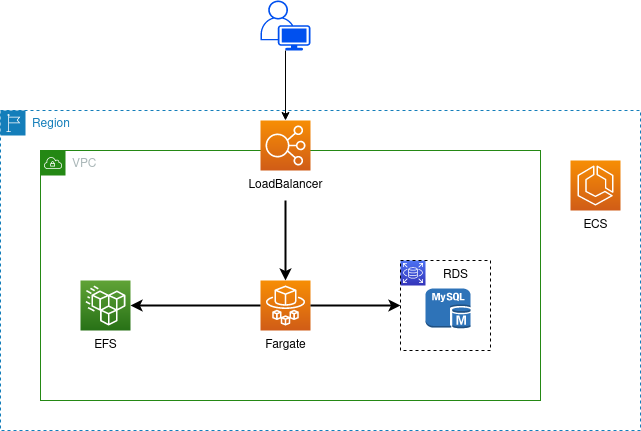

The diagram above was exported from draw.io. Its source (the exported page's mxGraphModel, read from the mxfile embedded in the PNG):
<mxGraphModel dx="1362" dy="766" grid="1" gridSize="10" guides="1" tooltips="1" connect="1" arrows="1" fold="1" page="1" pageScale="1" pageWidth="850" pageHeight="1100" math="0" shadow="0">
  <root>
    <mxCell id="0" />
    <mxCell id="1" parent="0" />
    <mxCell id="zUTuNL7fCGZ0XyII3BjW-7" value="VPC" style="points=[[0,0],[0.25,0],[0.5,0],[0.75,0],[1,0],[1,0.25],[1,0.5],[1,0.75],[1,1],[0.75,1],[0.5,1],[0.25,1],[0,1],[0,0.75],[0,0.5],[0,0.25]];outlineConnect=0;gradientColor=none;html=1;whiteSpace=wrap;fontSize=12;fontStyle=0;container=1;pointerEvents=0;collapsible=0;recursiveResize=0;shape=mxgraph.aws4.group;grIcon=mxgraph.aws4.group_vpc;strokeColor=#248814;fillColor=none;verticalAlign=top;align=left;spacingLeft=30;fontColor=#AAB7B8;dashed=0;" vertex="1" parent="1">
      <mxGeometry x="130" y="240" width="500" height="250" as="geometry" />
    </mxCell>
    <mxCell id="zUTuNL7fCGZ0XyII3BjW-17" style="edgeStyle=orthogonalEdgeStyle;rounded=0;orthogonalLoop=1;jettySize=auto;html=1;strokeWidth=2;" edge="1" parent="zUTuNL7fCGZ0XyII3BjW-7" source="zUTuNL7fCGZ0XyII3BjW-9" target="zUTuNL7fCGZ0XyII3BjW-14">
      <mxGeometry relative="1" as="geometry" />
    </mxCell>
    <mxCell id="zUTuNL7fCGZ0XyII3BjW-22" value="" style="group" vertex="1" connectable="0" parent="zUTuNL7fCGZ0XyII3BjW-7">
      <mxGeometry x="360" y="110" width="90" height="90" as="geometry" />
    </mxCell>
    <mxCell id="zUTuNL7fCGZ0XyII3BjW-18" value="" style="sketch=0;points=[[0,0,0],[0.25,0,0],[0.5,0,0],[0.75,0,0],[1,0,0],[0,1,0],[0.25,1,0],[0.5,1,0],[0.75,1,0],[1,1,0],[0,0.25,0],[0,0.5,0],[0,0.75,0],[1,0.25,0],[1,0.5,0],[1,0.75,0]];outlineConnect=0;fontColor=#232F3E;gradientColor=#4D72F3;gradientDirection=north;fillColor=#3334B9;strokeColor=#ffffff;dashed=0;verticalLabelPosition=bottom;verticalAlign=top;align=center;html=1;fontSize=12;fontStyle=0;aspect=fixed;shape=mxgraph.aws4.resourceIcon;resIcon=mxgraph.aws4.rds;" vertex="1" parent="zUTuNL7fCGZ0XyII3BjW-22">
      <mxGeometry width="25" height="25" as="geometry" />
    </mxCell>
    <mxCell id="zUTuNL7fCGZ0XyII3BjW-21" value="" style="outlineConnect=0;dashed=0;verticalLabelPosition=bottom;verticalAlign=top;align=center;html=1;shape=mxgraph.aws3.mysql_db_instance;fillColor=#2E73B8;gradientColor=none;" vertex="1" parent="zUTuNL7fCGZ0XyII3BjW-22">
      <mxGeometry x="25" y="28" width="45" height="40" as="geometry" />
    </mxCell>
    <mxCell id="zUTuNL7fCGZ0XyII3BjW-24" value="" style="group" vertex="1" connectable="0" parent="zUTuNL7fCGZ0XyII3BjW-22">
      <mxGeometry width="90" height="90" as="geometry" />
    </mxCell>
    <mxCell id="zUTuNL7fCGZ0XyII3BjW-19" value="" style="whiteSpace=wrap;html=1;aspect=fixed;fillColor=none;dashed=1;" vertex="1" parent="zUTuNL7fCGZ0XyII3BjW-24">
      <mxGeometry width="90" height="90" as="geometry" />
    </mxCell>
    <mxCell id="zUTuNL7fCGZ0XyII3BjW-23" value="RDS" style="text;html=1;align=center;verticalAlign=middle;resizable=0;points=[];autosize=1;strokeColor=none;fillColor=none;" vertex="1" parent="zUTuNL7fCGZ0XyII3BjW-24">
      <mxGeometry x="30" width="50" height="30" as="geometry" />
    </mxCell>
    <mxCell id="zUTuNL7fCGZ0XyII3BjW-27" value="" style="group" vertex="1" connectable="0" parent="zUTuNL7fCGZ0XyII3BjW-7">
      <mxGeometry x="215" y="130" width="60" height="80" as="geometry" />
    </mxCell>
    <mxCell id="zUTuNL7fCGZ0XyII3BjW-14" value="" style="sketch=0;points=[[0,0,0],[0.25,0,0],[0.5,0,0],[0.75,0,0],[1,0,0],[0,1,0],[0.25,1,0],[0.5,1,0],[0.75,1,0],[1,1,0],[0,0.25,0],[0,0.5,0],[0,0.75,0],[1,0.25,0],[1,0.5,0],[1,0.75,0]];outlineConnect=0;fontColor=#232F3E;gradientColor=#F78E04;gradientDirection=north;fillColor=#D05C17;strokeColor=#ffffff;dashed=0;verticalLabelPosition=bottom;verticalAlign=top;align=center;html=1;fontSize=12;fontStyle=0;aspect=fixed;shape=mxgraph.aws4.resourceIcon;resIcon=mxgraph.aws4.fargate;" vertex="1" parent="zUTuNL7fCGZ0XyII3BjW-27">
      <mxGeometry x="5" width="50" height="50" as="geometry" />
    </mxCell>
    <mxCell id="zUTuNL7fCGZ0XyII3BjW-15" value="Fargate" style="text;html=1;align=center;verticalAlign=middle;resizable=0;points=[];autosize=1;strokeColor=none;fillColor=none;" vertex="1" parent="zUTuNL7fCGZ0XyII3BjW-27">
      <mxGeometry y="50" width="60" height="30" as="geometry" />
    </mxCell>
    <mxCell id="zUTuNL7fCGZ0XyII3BjW-28" value="" style="group" vertex="1" connectable="0" parent="zUTuNL7fCGZ0XyII3BjW-7">
      <mxGeometry x="195" y="-30" width="100" height="80" as="geometry" />
    </mxCell>
    <mxCell id="zUTuNL7fCGZ0XyII3BjW-8" value="" style="sketch=0;points=[[0,0,0],[0.25,0,0],[0.5,0,0],[0.75,0,0],[1,0,0],[0,1,0],[0.25,1,0],[0.5,1,0],[0.75,1,0],[1,1,0],[0,0.25,0],[0,0.5,0],[0,0.75,0],[1,0.25,0],[1,0.5,0],[1,0.75,0]];outlineConnect=0;fontColor=#232F3E;gradientColor=#F78E04;gradientDirection=north;fillColor=#D05C17;strokeColor=#ffffff;dashed=0;verticalLabelPosition=bottom;verticalAlign=top;align=center;html=1;fontSize=12;fontStyle=0;aspect=fixed;shape=mxgraph.aws4.resourceIcon;resIcon=mxgraph.aws4.elastic_load_balancing;" vertex="1" parent="zUTuNL7fCGZ0XyII3BjW-28">
      <mxGeometry x="25" width="50" height="50" as="geometry" />
    </mxCell>
    <mxCell id="zUTuNL7fCGZ0XyII3BjW-9" value="LoadBalancer" style="text;html=1;align=center;verticalAlign=middle;resizable=0;points=[];autosize=1;strokeColor=none;fillColor=none;" vertex="1" parent="zUTuNL7fCGZ0XyII3BjW-28">
      <mxGeometry y="50" width="100" height="30" as="geometry" />
    </mxCell>
    <mxCell id="zUTuNL7fCGZ0XyII3BjW-29" value="" style="group" vertex="1" connectable="0" parent="zUTuNL7fCGZ0XyII3BjW-7">
      <mxGeometry x="40" y="130" width="50" height="80" as="geometry" />
    </mxCell>
    <mxCell id="zUTuNL7fCGZ0XyII3BjW-25" value="" style="sketch=0;points=[[0,0,0],[0.25,0,0],[0.5,0,0],[0.75,0,0],[1,0,0],[0,1,0],[0.25,1,0],[0.5,1,0],[0.75,1,0],[1,1,0],[0,0.25,0],[0,0.5,0],[0,0.75,0],[1,0.25,0],[1,0.5,0],[1,0.75,0]];outlineConnect=0;fontColor=#232F3E;gradientColor=#60A337;gradientDirection=north;fillColor=#277116;strokeColor=#ffffff;dashed=0;verticalLabelPosition=bottom;verticalAlign=top;align=center;html=1;fontSize=12;fontStyle=0;aspect=fixed;shape=mxgraph.aws4.resourceIcon;resIcon=mxgraph.aws4.efs_standard;" vertex="1" parent="zUTuNL7fCGZ0XyII3BjW-29">
      <mxGeometry width="50" height="50" as="geometry" />
    </mxCell>
    <mxCell id="zUTuNL7fCGZ0XyII3BjW-26" value="EFS" style="text;html=1;align=center;verticalAlign=middle;resizable=0;points=[];autosize=1;strokeColor=none;fillColor=none;" vertex="1" parent="zUTuNL7fCGZ0XyII3BjW-29">
      <mxGeometry y="50" width="50" height="30" as="geometry" />
    </mxCell>
    <mxCell id="zUTuNL7fCGZ0XyII3BjW-30" style="edgeStyle=orthogonalEdgeStyle;rounded=0;orthogonalLoop=1;jettySize=auto;html=1;strokeWidth=2;" edge="1" parent="zUTuNL7fCGZ0XyII3BjW-7" source="zUTuNL7fCGZ0XyII3BjW-14" target="zUTuNL7fCGZ0XyII3BjW-25">
      <mxGeometry relative="1" as="geometry" />
    </mxCell>
    <mxCell id="zUTuNL7fCGZ0XyII3BjW-33" style="edgeStyle=orthogonalEdgeStyle;rounded=0;orthogonalLoop=1;jettySize=auto;html=1;entryX=0;entryY=0.5;entryDx=0;entryDy=0;strokeWidth=2;" edge="1" parent="zUTuNL7fCGZ0XyII3BjW-7" source="zUTuNL7fCGZ0XyII3BjW-14" target="zUTuNL7fCGZ0XyII3BjW-19">
      <mxGeometry relative="1" as="geometry" />
    </mxCell>
    <mxCell id="zUTuNL7fCGZ0XyII3BjW-31" value="Region" style="points=[[0,0],[0.25,0],[0.5,0],[0.75,0],[1,0],[1,0.25],[1,0.5],[1,0.75],[1,1],[0.75,1],[0.5,1],[0.25,1],[0,1],[0,0.75],[0,0.5],[0,0.25]];outlineConnect=0;gradientColor=none;html=1;whiteSpace=wrap;fontSize=12;fontStyle=0;container=1;pointerEvents=0;collapsible=0;recursiveResize=0;shape=mxgraph.aws4.group;grIcon=mxgraph.aws4.group_region;strokeColor=#147EBA;fillColor=none;verticalAlign=top;align=left;spacingLeft=30;fontColor=#147EBA;dashed=1;" vertex="1" parent="1">
      <mxGeometry x="90" y="200" width="640" height="320" as="geometry" />
    </mxCell>
    <mxCell id="zUTuNL7fCGZ0XyII3BjW-32" value="" style="group" vertex="1" connectable="0" parent="zUTuNL7fCGZ0XyII3BjW-31">
      <mxGeometry x="570" y="50" width="50" height="80" as="geometry" />
    </mxCell>
    <mxCell id="zUTuNL7fCGZ0XyII3BjW-1" value="" style="sketch=0;points=[[0,0,0],[0.25,0,0],[0.5,0,0],[0.75,0,0],[1,0,0],[0,1,0],[0.25,1,0],[0.5,1,0],[0.75,1,0],[1,1,0],[0,0.25,0],[0,0.5,0],[0,0.75,0],[1,0.25,0],[1,0.5,0],[1,0.75,0]];outlineConnect=0;fontColor=#232F3E;gradientColor=#F78E04;gradientDirection=north;fillColor=#D05C17;strokeColor=#ffffff;dashed=0;verticalLabelPosition=bottom;verticalAlign=top;align=center;html=1;fontSize=12;fontStyle=0;aspect=fixed;shape=mxgraph.aws4.resourceIcon;resIcon=mxgraph.aws4.ecs;" vertex="1" parent="zUTuNL7fCGZ0XyII3BjW-32">
      <mxGeometry width="50" height="50" as="geometry" />
    </mxCell>
    <mxCell id="zUTuNL7fCGZ0XyII3BjW-3" value="ECS" style="text;html=1;align=center;verticalAlign=middle;resizable=0;points=[];autosize=1;strokeColor=none;fillColor=none;" vertex="1" parent="zUTuNL7fCGZ0XyII3BjW-32">
      <mxGeometry y="50" width="50" height="30" as="geometry" />
    </mxCell>
    <mxCell id="zUTuNL7fCGZ0XyII3BjW-35" style="edgeStyle=orthogonalEdgeStyle;rounded=0;orthogonalLoop=1;jettySize=auto;html=1;" edge="1" parent="1" source="zUTuNL7fCGZ0XyII3BjW-34" target="zUTuNL7fCGZ0XyII3BjW-8">
      <mxGeometry relative="1" as="geometry" />
    </mxCell>
    <mxCell id="zUTuNL7fCGZ0XyII3BjW-34" value="" style="points=[[0.35,0,0],[0.98,0.51,0],[1,0.71,0],[0.67,1,0],[0,0.795,0],[0,0.65,0]];verticalLabelPosition=bottom;sketch=0;html=1;verticalAlign=top;aspect=fixed;align=center;pointerEvents=1;shape=mxgraph.cisco19.user;fillColor=#0050ef;strokeColor=#001DBC;fontColor=#ffffff;" vertex="1" parent="1">
      <mxGeometry x="350" y="90" width="50" height="50" as="geometry" />
    </mxCell>
  </root>
</mxGraphModel>